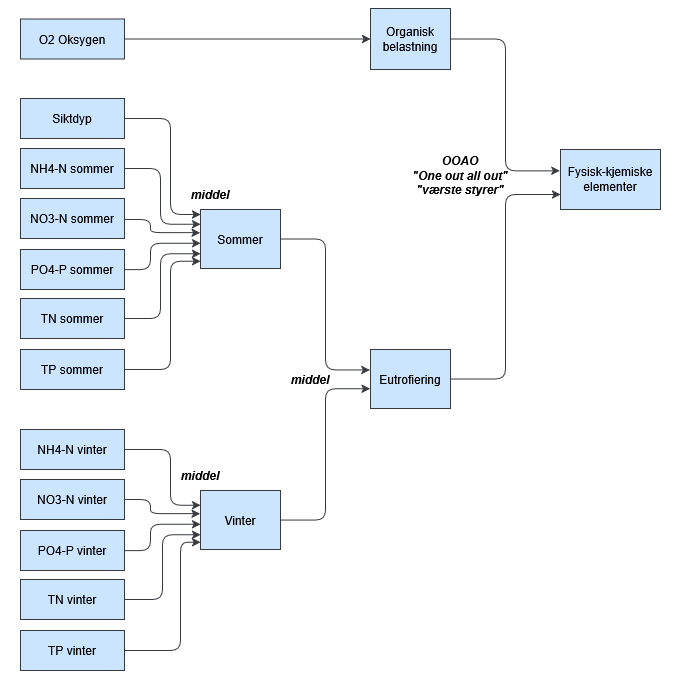

The diagram above was exported from draw.io. Its source (the exported page's mxGraphModel, read from the mxfile embedded in the PNG):
<mxGraphModel dx="1426" dy="891" grid="1" gridSize="10" guides="1" tooltips="1" connect="1" arrows="1" fold="1" page="1" pageScale="1" pageWidth="680" pageHeight="680" background="light-dark(#FFFFFF,#FFFFFF)" math="0" shadow="0" adaptiveColors="simple">
  <root>
    <mxCell id="0" />
    <mxCell id="1" parent="0" />
    <mxCell id="y_GRqJ1ZzVfy5zHWJSPP-25" parent="1" style="whiteSpace=wrap;html=1;labelBackgroundColor=none;fillColor=#cce5ff;strokeColor=#36393d;fontColor=#000000;" value="Fysisk-kjemiske elementer" vertex="1">
      <mxGeometry height="60" width="100" x="560" y="149" as="geometry" />
    </mxCell>
    <mxCell id="y_GRqJ1ZzVfy5zHWJSPP-29" edge="1" parent="1" source="2X02libbnEGjVLq_vz0E-27" style="edgeStyle=elbowEdgeStyle;elbow=horizontal;html=1;rounded=1;curved=0;sourcePerimeterSpacing=0;targetPerimeterSpacing=0;startSize=6;endSize=6;entryX=0;entryY=0.75;entryDx=0;entryDy=0;labelBackgroundColor=none;fontColor=#000000;fillColor=#cce5ff;strokeColor=#36393d;exitX=1;exitY=0.5;exitDx=0;exitDy=0;" target="y_GRqJ1ZzVfy5zHWJSPP-25" value="">
      <mxGeometry relative="1" as="geometry">
        <mxPoint x="455" y="318" as="sourcePoint" />
        <mxPoint x="565" y="168" as="targetPoint" />
      </mxGeometry>
    </mxCell>
    <mxCell id="y_GRqJ1ZzVfy5zHWJSPP-30" parent="1" style="whiteSpace=wrap;html=1;labelBackgroundColor=none;fillColor=#cce5ff;strokeColor=#36393d;fontColor=#000000;" value="Sommer" vertex="1">
      <mxGeometry height="59" width="80" x="200" y="209" as="geometry" />
    </mxCell>
    <mxCell id="y_GRqJ1ZzVfy5zHWJSPP-31" edge="1" parent="1" source="y_GRqJ1ZzVfy5zHWJSPP-30" style="edgeStyle=elbowEdgeStyle;elbow=horizontal;html=1;rounded=1;curved=0;sourcePerimeterSpacing=0;targetPerimeterSpacing=0;startSize=6;endSize=6;labelBackgroundColor=none;fontColor=#000000;fillColor=#cce5ff;strokeColor=#36393d;entryX=-0.007;entryY=0.346;entryDx=0;entryDy=0;entryPerimeter=0;" target="2X02libbnEGjVLq_vz0E-27" value="">
      <mxGeometry relative="1" as="geometry">
        <mxPoint x="290" y="369" as="targetPoint" />
      </mxGeometry>
    </mxCell>
    <mxCell id="y_GRqJ1ZzVfy5zHWJSPP-32" parent="1" style="whiteSpace=wrap;html=1;labelBackgroundColor=none;fillColor=#cce5ff;strokeColor=#36393d;fontColor=#000000;" value="NH4-N sommer" vertex="1">
      <mxGeometry height="40" width="104" x="20" y="148" as="geometry" />
    </mxCell>
    <mxCell id="y_GRqJ1ZzVfy5zHWJSPP-33" edge="1" parent="1" source="y_GRqJ1ZzVfy5zHWJSPP-32" style="edgeStyle=elbowEdgeStyle;elbow=horizontal;html=1;rounded=1;curved=0;sourcePerimeterSpacing=0;targetPerimeterSpacing=0;startSize=6;endSize=6;labelBackgroundColor=none;fontColor=#000000;fillColor=#cce5ff;strokeColor=#36393d;entryX=0;entryY=0.25;entryDx=0;entryDy=0;" target="y_GRqJ1ZzVfy5zHWJSPP-30" value="">
      <mxGeometry relative="1" as="geometry">
        <Array as="points">
          <mxPoint x="160" y="189" />
        </Array>
        <mxPoint x="170" y="189" as="targetPoint" />
      </mxGeometry>
    </mxCell>
    <mxCell id="y_GRqJ1ZzVfy5zHWJSPP-36" parent="1" style="whiteSpace=wrap;html=1;labelBackgroundColor=none;fillColor=#cce5ff;strokeColor=#36393d;fontColor=#000000;" value="Siktdyp" vertex="1">
      <mxGeometry height="40" width="104" x="20" y="98" as="geometry" />
    </mxCell>
    <mxCell id="y_GRqJ1ZzVfy5zHWJSPP-37" edge="1" parent="1" source="y_GRqJ1ZzVfy5zHWJSPP-36" style="edgeStyle=elbowEdgeStyle;elbow=horizontal;html=1;rounded=1;curved=0;sourcePerimeterSpacing=0;targetPerimeterSpacing=0;startSize=6;endSize=6;entryX=0;entryY=0.085;entryDx=0;entryDy=0;labelBackgroundColor=none;fontColor=#000000;fillColor=#cce5ff;strokeColor=#36393d;entryPerimeter=0;" target="y_GRqJ1ZzVfy5zHWJSPP-30" value="">
      <mxGeometry relative="1" as="geometry">
        <Array as="points">
          <mxPoint x="170" y="169" />
        </Array>
        <mxPoint x="165" y="158" as="targetPoint" />
      </mxGeometry>
    </mxCell>
    <mxCell id="y_GRqJ1ZzVfy5zHWJSPP-38" parent="1" style="whiteSpace=wrap;html=1;labelBackgroundColor=none;fillColor=#cce5ff;strokeColor=#36393d;fontColor=#000000;" value="&lt;div&gt;Organisk&lt;/div&gt;&lt;div&gt;belastning&lt;/div&gt;" vertex="1">
      <mxGeometry height="61" width="80" x="370" y="8" as="geometry" />
    </mxCell>
    <mxCell id="y_GRqJ1ZzVfy5zHWJSPP-39" edge="1" parent="1" source="y_GRqJ1ZzVfy5zHWJSPP-38" style="edgeStyle=elbowEdgeStyle;elbow=horizontal;html=1;rounded=1;curved=0;sourcePerimeterSpacing=0;targetPerimeterSpacing=0;startSize=6;endSize=6;entryX=-0.006;entryY=0.356;entryDx=0;entryDy=0;labelBackgroundColor=none;fontColor=#000000;fillColor=#cce5ff;strokeColor=#36393d;entryPerimeter=0;" target="y_GRqJ1ZzVfy5zHWJSPP-25" value="">
      <mxGeometry relative="1" as="geometry">
        <mxPoint x="365" y="28.000000000000114" as="targetPoint" />
      </mxGeometry>
    </mxCell>
    <mxCell id="y_GRqJ1ZzVfy5zHWJSPP-40" parent="1" style="whiteSpace=wrap;html=1;labelBackgroundColor=none;fillColor=#cce5ff;strokeColor=#36393d;fontColor=#000000;" value="O2 Oksygen" vertex="1">
      <mxGeometry height="40" width="104" x="20" y="18.5" as="geometry" />
    </mxCell>
    <mxCell id="y_GRqJ1ZzVfy5zHWJSPP-41" edge="1" parent="1" source="y_GRqJ1ZzVfy5zHWJSPP-40" style="edgeStyle=elbowEdgeStyle;elbow=horizontal;html=1;rounded=1;curved=0;sourcePerimeterSpacing=0;targetPerimeterSpacing=0;startSize=6;endSize=6;entryX=0;entryY=0.5;entryDx=0;entryDy=0;labelBackgroundColor=none;fontColor=#000000;fillColor=#cce5ff;strokeColor=#36393d;" target="y_GRqJ1ZzVfy5zHWJSPP-38" value="">
      <mxGeometry relative="1" as="geometry">
        <mxPoint x="165" y="88" as="targetPoint" />
      </mxGeometry>
    </mxCell>
    <mxCell id="y_GRqJ1ZzVfy5zHWJSPP-42" parent="1" style="whiteSpace=wrap;html=1;labelBackgroundColor=none;fillColor=#cce5ff;strokeColor=#36393d;fontColor=#000000;" value="NO3-N sommer" vertex="1">
      <mxGeometry height="40" width="104" x="20" y="198" as="geometry" />
    </mxCell>
    <mxCell id="y_GRqJ1ZzVfy5zHWJSPP-43" edge="1" parent="1" source="y_GRqJ1ZzVfy5zHWJSPP-42" style="edgeStyle=elbowEdgeStyle;elbow=horizontal;html=1;rounded=1;curved=0;sourcePerimeterSpacing=0;targetPerimeterSpacing=0;startSize=6;endSize=6;entryX=-0.004;entryY=0.392;entryDx=0;entryDy=0;labelBackgroundColor=none;fontColor=#000000;fillColor=#cce5ff;strokeColor=#36393d;entryPerimeter=0;" target="y_GRqJ1ZzVfy5zHWJSPP-30" value="">
      <mxGeometry relative="1" as="geometry">
        <Array as="points">
          <mxPoint x="150" y="219" />
        </Array>
        <mxPoint x="245" y="218" as="targetPoint" />
      </mxGeometry>
    </mxCell>
    <mxCell id="y_GRqJ1ZzVfy5zHWJSPP-63" parent="1" style="text;html=1;align=center;verticalAlign=middle;whiteSpace=wrap;rounded=0;fontColor=#000000;fontStyle=3" value="&lt;div&gt;OOAO&lt;/div&gt;&lt;div&gt;&quot;One out all out&quot;&lt;/div&gt;&lt;div&gt;&quot;værste styrer&quot;&lt;/div&gt;" vertex="1">
      <mxGeometry height="30" width="140" x="390" y="160" as="geometry" />
    </mxCell>
    <mxCell id="2X02libbnEGjVLq_vz0E-2" edge="1" parent="1" style="edgeStyle=elbowEdgeStyle;elbow=horizontal;html=1;rounded=1;curved=0;sourcePerimeterSpacing=0;targetPerimeterSpacing=0;startSize=6;endSize=6;entryX=0;entryY=0.57;entryDx=0;entryDy=0;labelBackgroundColor=none;fontColor=#000000;fillColor=#cce5ff;strokeColor=#36393d;entryPerimeter=0;" target="y_GRqJ1ZzVfy5zHWJSPP-30" value="">
      <mxGeometry relative="1" as="geometry">
        <Array as="points">
          <mxPoint x="150" y="259" />
        </Array>
        <mxPoint x="123.99999999999989" y="269" as="sourcePoint" />
        <mxPoint x="205" y="269" as="targetPoint" />
      </mxGeometry>
    </mxCell>
    <mxCell id="2X02libbnEGjVLq_vz0E-5" parent="1" style="whiteSpace=wrap;html=1;labelBackgroundColor=none;fillColor=#cce5ff;strokeColor=#36393d;fontColor=#000000;" value="PO4-P sommer" vertex="1">
      <mxGeometry height="40" width="104" x="20" y="249" as="geometry" />
    </mxCell>
    <mxCell id="2X02libbnEGjVLq_vz0E-7" parent="1" style="whiteSpace=wrap;html=1;labelBackgroundColor=none;fillColor=#cce5ff;strokeColor=#36393d;fontColor=#000000;" value="TN sommer" vertex="1">
      <mxGeometry height="40" width="104" x="20" y="298" as="geometry" />
    </mxCell>
    <mxCell id="2X02libbnEGjVLq_vz0E-8" edge="1" parent="1" style="edgeStyle=elbowEdgeStyle;elbow=horizontal;html=1;rounded=1;curved=0;sourcePerimeterSpacing=0;targetPerimeterSpacing=0;startSize=6;endSize=6;entryX=0;entryY=0.75;entryDx=0;entryDy=0;labelBackgroundColor=none;fontColor=#000000;fillColor=#cce5ff;strokeColor=#36393d;" target="y_GRqJ1ZzVfy5zHWJSPP-30" value="">
      <mxGeometry relative="1" as="geometry">
        <Array as="points">
          <mxPoint x="160" y="289" />
        </Array>
        <mxPoint x="124" y="318" as="sourcePoint" />
        <mxPoint x="205" y="309" as="targetPoint" />
      </mxGeometry>
    </mxCell>
    <mxCell id="2X02libbnEGjVLq_vz0E-10" parent="1" style="whiteSpace=wrap;html=1;labelBackgroundColor=none;fillColor=#cce5ff;strokeColor=#36393d;fontColor=#000000;" value="TP sommer" vertex="1">
      <mxGeometry height="40" width="104" x="20" y="349" as="geometry" />
    </mxCell>
    <mxCell id="2X02libbnEGjVLq_vz0E-11" edge="1" parent="1" source="2X02libbnEGjVLq_vz0E-10" style="edgeStyle=elbowEdgeStyle;elbow=horizontal;html=1;rounded=1;curved=0;sourcePerimeterSpacing=0;targetPerimeterSpacing=0;startSize=6;endSize=6;entryX=0;entryY=0.877;entryDx=0;entryDy=0;labelBackgroundColor=none;fontColor=#000000;fillColor=#cce5ff;strokeColor=#36393d;entryPerimeter=0;" target="y_GRqJ1ZzVfy5zHWJSPP-30" value="">
      <mxGeometry relative="1" as="geometry">
        <Array as="points">
          <mxPoint x="170" y="319" />
        </Array>
        <mxPoint x="205" y="360" as="targetPoint" />
      </mxGeometry>
    </mxCell>
    <mxCell id="2X02libbnEGjVLq_vz0E-12" parent="1" style="whiteSpace=wrap;html=1;labelBackgroundColor=none;fillColor=#cce5ff;strokeColor=#36393d;fontColor=#000000;" value="&lt;div&gt;Vinter&lt;/div&gt;" vertex="1">
      <mxGeometry height="59" width="80" x="200" y="490" as="geometry" />
    </mxCell>
    <mxCell id="2X02libbnEGjVLq_vz0E-13" edge="1" parent="1" source="2X02libbnEGjVLq_vz0E-12" style="edgeStyle=elbowEdgeStyle;elbow=horizontal;html=1;rounded=1;curved=0;sourcePerimeterSpacing=0;targetPerimeterSpacing=0;startSize=6;endSize=6;labelBackgroundColor=none;fontColor=#000000;fillColor=#cce5ff;strokeColor=#36393d;entryX=-0.004;entryY=0.664;entryDx=0;entryDy=0;entryPerimeter=0;" target="2X02libbnEGjVLq_vz0E-27" value="">
      <mxGeometry relative="1" as="geometry">
        <mxPoint x="370" y="520" as="targetPoint" />
      </mxGeometry>
    </mxCell>
    <mxCell id="2X02libbnEGjVLq_vz0E-14" parent="1" style="whiteSpace=wrap;html=1;labelBackgroundColor=none;fillColor=#cce5ff;strokeColor=#36393d;fontColor=#000000;" value="NH4-N vinter" vertex="1">
      <mxGeometry height="40" width="104" x="20" y="429" as="geometry" />
    </mxCell>
    <mxCell id="2X02libbnEGjVLq_vz0E-15" edge="1" parent="1" source="2X02libbnEGjVLq_vz0E-14" style="edgeStyle=elbowEdgeStyle;elbow=horizontal;html=1;rounded=1;curved=0;sourcePerimeterSpacing=0;targetPerimeterSpacing=0;startSize=6;endSize=6;labelBackgroundColor=none;fontColor=#000000;fillColor=#cce5ff;strokeColor=#36393d;entryX=0;entryY=0.25;entryDx=0;entryDy=0;" target="2X02libbnEGjVLq_vz0E-12" value="">
      <mxGeometry relative="1" as="geometry">
        <Array as="points">
          <mxPoint x="170" y="479" />
        </Array>
        <mxPoint x="170" y="470" as="targetPoint" />
      </mxGeometry>
    </mxCell>
    <mxCell id="2X02libbnEGjVLq_vz0E-18" parent="1" style="whiteSpace=wrap;html=1;labelBackgroundColor=none;fillColor=#cce5ff;strokeColor=#36393d;fontColor=#000000;" value="NO3-N&amp;nbsp;vinter" vertex="1">
      <mxGeometry height="40" width="104" x="20" y="479" as="geometry" />
    </mxCell>
    <mxCell id="2X02libbnEGjVLq_vz0E-19" edge="1" parent="1" source="2X02libbnEGjVLq_vz0E-18" style="edgeStyle=elbowEdgeStyle;elbow=horizontal;html=1;rounded=1;curved=0;sourcePerimeterSpacing=0;targetPerimeterSpacing=0;startSize=6;endSize=6;entryX=-0.004;entryY=0.392;entryDx=0;entryDy=0;labelBackgroundColor=none;fontColor=#000000;fillColor=#cce5ff;strokeColor=#36393d;entryPerimeter=0;" target="2X02libbnEGjVLq_vz0E-12" value="">
      <mxGeometry relative="1" as="geometry">
        <Array as="points">
          <mxPoint x="150" y="499" />
        </Array>
        <mxPoint x="245" y="499" as="targetPoint" />
      </mxGeometry>
    </mxCell>
    <mxCell id="2X02libbnEGjVLq_vz0E-21" edge="1" parent="1" style="edgeStyle=elbowEdgeStyle;elbow=horizontal;html=1;rounded=1;curved=0;sourcePerimeterSpacing=0;targetPerimeterSpacing=0;startSize=6;endSize=6;entryX=0;entryY=0.57;entryDx=0;entryDy=0;labelBackgroundColor=none;fontColor=#000000;fillColor=#cce5ff;strokeColor=#36393d;entryPerimeter=0;" target="2X02libbnEGjVLq_vz0E-12" value="">
      <mxGeometry relative="1" as="geometry">
        <Array as="points">
          <mxPoint x="150" y="539" />
        </Array>
        <mxPoint x="123.99999999999989" y="550" as="sourcePoint" />
        <mxPoint x="205" y="550" as="targetPoint" />
      </mxGeometry>
    </mxCell>
    <mxCell id="2X02libbnEGjVLq_vz0E-22" parent="1" style="whiteSpace=wrap;html=1;labelBackgroundColor=none;fillColor=#cce5ff;strokeColor=#36393d;fontColor=#000000;" value="PO4-P&amp;nbsp;vinter" vertex="1">
      <mxGeometry height="40" width="104" x="20" y="530" as="geometry" />
    </mxCell>
    <mxCell id="2X02libbnEGjVLq_vz0E-23" parent="1" style="whiteSpace=wrap;html=1;labelBackgroundColor=none;fillColor=#cce5ff;strokeColor=#36393d;fontColor=#000000;" value="TN&amp;nbsp;vinter" vertex="1">
      <mxGeometry height="40" width="104" x="20" y="579" as="geometry" />
    </mxCell>
    <mxCell id="2X02libbnEGjVLq_vz0E-24" edge="1" parent="1" style="edgeStyle=elbowEdgeStyle;elbow=horizontal;html=1;rounded=1;curved=0;sourcePerimeterSpacing=0;targetPerimeterSpacing=0;startSize=6;endSize=6;entryX=0;entryY=0.75;entryDx=0;entryDy=0;labelBackgroundColor=none;fontColor=#000000;fillColor=#cce5ff;strokeColor=#36393d;" target="2X02libbnEGjVLq_vz0E-12" value="">
      <mxGeometry relative="1" as="geometry">
        <mxPoint x="124" y="599" as="sourcePoint" />
        <mxPoint x="205" y="590" as="targetPoint" />
      </mxGeometry>
    </mxCell>
    <mxCell id="2X02libbnEGjVLq_vz0E-25" parent="1" style="whiteSpace=wrap;html=1;labelBackgroundColor=none;fillColor=#cce5ff;strokeColor=#36393d;fontColor=#000000;" value="TP&amp;nbsp;vinter" vertex="1">
      <mxGeometry height="40" width="104" x="20" y="630" as="geometry" />
    </mxCell>
    <mxCell id="2X02libbnEGjVLq_vz0E-26" edge="1" parent="1" source="2X02libbnEGjVLq_vz0E-25" style="edgeStyle=elbowEdgeStyle;elbow=horizontal;html=1;rounded=1;curved=0;sourcePerimeterSpacing=0;targetPerimeterSpacing=0;startSize=6;endSize=6;entryX=0;entryY=0.877;entryDx=0;entryDy=0;labelBackgroundColor=none;fontColor=#000000;fillColor=#cce5ff;strokeColor=#36393d;entryPerimeter=0;" target="2X02libbnEGjVLq_vz0E-12" value="">
      <mxGeometry relative="1" as="geometry">
        <Array as="points">
          <mxPoint x="180" y="599" />
        </Array>
        <mxPoint x="205" y="641" as="targetPoint" />
      </mxGeometry>
    </mxCell>
    <mxCell id="2X02libbnEGjVLq_vz0E-27" parent="1" style="whiteSpace=wrap;html=1;labelBackgroundColor=none;fillColor=#cce5ff;strokeColor=#36393d;fontColor=#000000;" value="Eutrofiering" vertex="1">
      <mxGeometry height="59" width="80" x="370" y="349" as="geometry" />
    </mxCell>
    <mxCell id="2X02libbnEGjVLq_vz0E-28" parent="1" style="text;html=1;align=center;verticalAlign=middle;whiteSpace=wrap;rounded=0;fontColor=#000000;fontStyle=3" value="middel" vertex="1">
      <mxGeometry height="30" width="60" x="280" y="363.5" as="geometry" />
    </mxCell>
    <mxCell id="2X02libbnEGjVLq_vz0E-29" parent="1" style="text;html=1;align=center;verticalAlign=middle;whiteSpace=wrap;rounded=0;fontColor=#000000;fontStyle=3" value="middel" vertex="1">
      <mxGeometry height="30" width="60" x="170" y="460" as="geometry" />
    </mxCell>
    <mxCell id="2X02libbnEGjVLq_vz0E-30" parent="1" style="text;html=1;align=center;verticalAlign=middle;whiteSpace=wrap;rounded=0;fontColor=#000000;fontStyle=3" value="middel" vertex="1">
      <mxGeometry height="30" width="60" x="180" y="179" as="geometry" />
    </mxCell>
  </root>
</mxGraphModel>